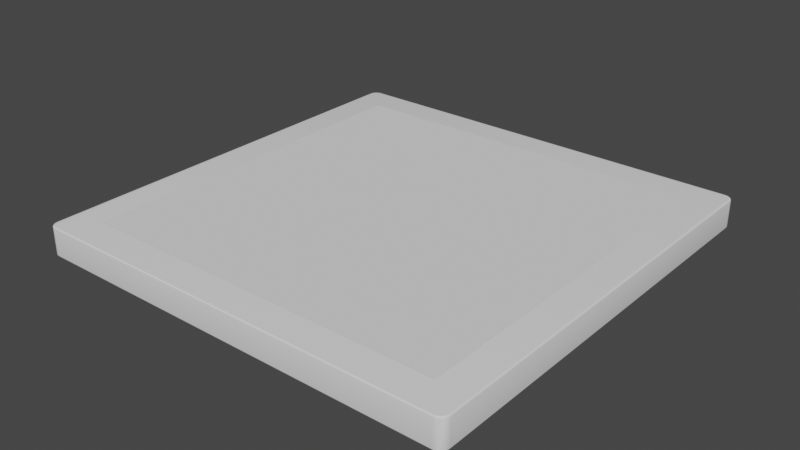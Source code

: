 # Source: card2.blend  (saved by Blender 3.1.7; exported with 4.5.12 LTS)
import bpy
from mathutils import Matrix  # noqa: F401  (used for matrix-valued properties, if any)

bpy.ops.wm.read_factory_settings(use_empty=True)
scene = bpy.context.scene
scene.name = 'Scene'

# ---- collections
col_collection = bpy.data.collections.new('Collection'); scene.collection.children.link(col_collection)

# ---- node groups
ng_auto_smooth = bpy.data.node_groups.new('Auto Smooth', 'GeometryNodeTree')
_s = ng_auto_smooth.interface.new_socket(name='Geometry', in_out='OUTPUT', socket_type='NodeSocketGeometry')
_s = ng_auto_smooth.interface.new_socket(name='Geometry', in_out='INPUT', socket_type='NodeSocketGeometry')
_s = ng_auto_smooth.interface.new_socket(name='Angle', in_out='INPUT', socket_type='NodeSocketFloat')
_s.subtype = 'ANGLE'
_s.min_value = 0.0
_s.max_value = 3.142
ng_auto_smooth.is_modifier = True
_N = ng_auto_smooth.nodes; _L = ng_auto_smooth.links
n0 = _N.new('NodeGroupOutput'); n0.name = 'Group Output'; n0.location = (480, -100)
n1 = _N.new('NodeGroupInput'); n1.name = 'Group Input'; n1.location = (-420, -300)
n2 = _N.new('NodeGroupInput'); n2.name = 'Group Input.001'; n2.location = (-60, -100)
n3 = _N.new('GeometryNodeSetShadeSmooth'); n3.name = 'Set Shade Smooth'; n3.location = (120, -100)
n3.domain = 'EDGE'
n4 = _N.new('GeometryNodeSetShadeSmooth'); n4.name = 'Set Shade Smooth.001'; n4.location = (300, -100)
n5 = _N.new('GeometryNodeInputMeshEdgeAngle'); n5.name = 'Edge Angle'; n5.location = (-420, -220)
n6 = _N.new('GeometryNodeInputEdgeSmooth'); n6.name = 'Is Edge Smooth'; n6.location = (-60, -160)
n7 = _N.new('GeometryNodeInputShadeSmooth'); n7.name = 'Is Face Smooth'; n7.location = (-240, -340)
n8 = _N.new('FunctionNodeBooleanMath'); n8.name = 'Boolean Math'; n8.location = (-60, -220)
n9 = _N.new('FunctionNodeCompare'); n9.name = 'Compare'; n9.location = (-240, -180)
n9.operation = 'LESS_EQUAL'
_L.new(n5.outputs[0], n9.inputs[0])
_L.new(n4.outputs[0], n0.inputs[0])
_L.new(n1.outputs[1], n9.inputs[1])
_L.new(n9.outputs[0], n8.inputs[0])
_L.new(n7.outputs[0], n8.inputs[1])
_L.new(n2.outputs[0], n3.inputs[0])
_L.new(n6.outputs[0], n3.inputs[1])
_L.new(n3.outputs[0], n4.inputs[0])
_L.new(n8.outputs[0], n3.inputs[2])
n0.is_active_output = True

# ---- world
world_world = bpy.data.worlds.new('World'); scene.world = world_world
world_world.use_nodes = True; world_world.node_tree.nodes.clear()
_N = world_world.node_tree.nodes; _L = world_world.node_tree.links
n0 = _N.new('ShaderNodeOutputWorld'); n0.name = 'World Output'; n0.location = (300, 300)
n1 = _N.new('ShaderNodeBackground'); n1.name = 'Background'; n1.location = (10, 300)
n1.inputs[0].default_value = (0.05088, 0.05088, 0.05088, 1.0)
_L.new(n1.outputs[0], n0.inputs[0])
n0.is_active_output = True
world_world.color = (0.05088, 0.05088, 0.05088)
world_world.use_sun_shadow = False
world_world.sun_shadow_jitter_overblur = 0.0

# ---- meshes
me_cube_001 = bpy.data.meshes.new('Cube.001')
me_cube_001.from_pydata([(-1.8, -1.863, 0.125), (-1.801, -1.875, 0.1125), (-1.8, -1.867, 0.124), (-1.8, -1.871, 0.1213), (-1.8, -1.874, 0.1173), (-1.863, -1.799, 0.125), (-1.876, -1.8, 0.1125), (-1.868, -1.8, 0.124), (-1.872, -1.8, 0.1213), (-1.875, -1.8, 0.1173), (-1.813, -1.861, 0.125), (-1.815, -1.874, 0.1125), (-1.814, -1.866, 0.124), (-1.814, -1.87, 0.1213), (-1.815, -1.873, 0.1173), (-1.824, -1.858, 0.125), (-1.829, -1.869, 0.1125), (-1.826, -1.862, 0.124), (-1.828, -1.866, 0.1213), (-1.829, -1.868, 0.1173), (-1.835, -1.852, 0.125), (-1.842, -1.862, 0.1125), (-1.838, -1.856, 0.124), (-1.84, -1.859, 0.1213), (-1.842, -1.862, 0.1173), (-1.845, -1.844, 0.125), (-1.854, -1.853, 0.1125), (-1.848, -1.848, 0.124), (-1.851, -1.85, 0.1213), (-1.853, -1.852, 0.1173), (-1.852, -1.835, 0.125), (-1.863, -1.842, 0.1125), (-1.856, -1.837, 0.124), (-1.86, -1.84, 0.1213), (-1.862, -1.841, 0.1173), (-1.858, -1.824, 0.125), (-1.87, -1.829, 0.1125), (-1.863, -1.826, 0.124), (-1.866, -1.827, 0.1213), (-1.869, -1.828, 0.1173), (-1.862, -1.812, 0.125), (-1.874, -1.815, 0.1125), (-1.866, -1.813, 0.124), (-1.87, -1.814, 0.1213), (-1.873, -1.814, 0.1173), (-1.863, -1.799, -0.125), (-1.876, -1.8, -0.1125), (-1.868, -1.8, -0.124), (-1.872, -1.8, -0.1213), (-1.875, -1.8, -0.1173), (-1.8, -1.863, -0.125), (-1.801, -1.875, -0.1125), (-1.8, -1.867, -0.124), (-1.8, -1.871, -0.1213), (-1.8, -1.874, -0.1173), (-1.862, -1.812, -0.125), (-1.874, -1.815, -0.1125), (-1.866, -1.813, -0.124), (-1.87, -1.814, -0.1213), (-1.873, -1.814, -0.1173), (-1.858, -1.824, -0.125), (-1.87, -1.829, -0.1125), (-1.863, -1.826, -0.124), (-1.866, -1.827, -0.1213), (-1.869, -1.828, -0.1173), (-1.852, -1.835, -0.125), (-1.863, -1.842, -0.1125), (-1.856, -1.837, -0.124), (-1.86, -1.84, -0.1213), (-1.862, -1.841, -0.1173), (-1.845, -1.844, -0.125), (-1.854, -1.853, -0.1125), (-1.848, -1.848, -0.124), (-1.851, -1.85, -0.1213), (-1.853, -1.852, -0.1173), (-1.835, -1.852, -0.125), (-1.842, -1.862, -0.1125), (-1.838, -1.856, -0.124), (-1.84, -1.859, -0.1213), (-1.842, -1.862, -0.1173), (-1.824, -1.858, -0.125), (-1.829, -1.869, -0.1125), (-1.826, -1.862, -0.124), (-1.828, -1.866, -0.1213), (-1.829, -1.868, -0.1173), (-1.813, -1.861, -0.125), (-1.815, -1.874, -0.1125), (-1.814, -1.866, -0.124), (-1.814, -1.87, -0.1213), (-1.815, -1.873, -0.1173), (-1.863, 1.799, 0.125), (-1.876, 1.8, 0.1125), (-1.868, 1.8, 0.124), (-1.872, 1.8, 0.1213), (-1.875, 1.8, 0.1173), (-1.8, 1.862, 0.125), (-1.801, 1.875, 0.1125), (-1.8, 1.867, 0.124), (-1.8, 1.871, 0.1213), (-1.8, 1.874, 0.1173), (-1.862, 1.812, 0.125), (-1.874, 1.815, 0.1125), (-1.866, 1.813, 0.124), (-1.87, 1.814, 0.1213), (-1.873, 1.814, 0.1173), (-1.858, 1.824, 0.125), (-1.87, 1.829, 0.1125), (-1.863, 1.826, 0.124), (-1.866, 1.827, 0.1213), (-1.869, 1.828, 0.1173), (-1.852, 1.835, 0.125), (-1.863, 1.842, 0.1125), (-1.856, 1.837, 0.124), (-1.86, 1.84, 0.1213), (-1.862, 1.841, 0.1173), (-1.845, 1.844, 0.125), (-1.854, 1.853, 0.1125), (-1.848, 1.848, 0.124), (-1.851, 1.85, 0.1213), (-1.853, 1.852, 0.1173), (-1.835, 1.852, 0.125), (-1.842, 1.862, 0.1125), (-1.838, 1.856, 0.124), (-1.84, 1.859, 0.1213), (-1.842, 1.862, 0.1173), (-1.824, 1.858, 0.125), (-1.829, 1.869, 0.1125), (-1.826, 1.862, 0.124), (-1.828, 1.866, 0.1213), (-1.829, 1.868, 0.1173), (-1.813, 1.861, 0.125), (-1.815, 1.874, 0.1125), (-1.814, 1.866, 0.124), (-1.814, 1.87, 0.1213), (-1.815, 1.873, 0.1173), (-1.8, 1.862, -0.125), (-1.801, 1.875, -0.1125), (-1.8, 1.867, -0.124), (-1.8, 1.871, -0.1213), (-1.8, 1.874, -0.1173), (-1.863, 1.799, -0.125), (-1.876, 1.8, -0.1125), (-1.868, 1.8, -0.124), (-1.872, 1.8, -0.1213), (-1.875, 1.8, -0.1173), (-1.813, 1.861, -0.125), (-1.815, 1.874, -0.1125), (-1.814, 1.866, -0.124), (-1.814, 1.87, -0.1213), (-1.815, 1.873, -0.1173), (-1.824, 1.858, -0.125), (-1.829, 1.869, -0.1125), (-1.826, 1.862, -0.124), (-1.828, 1.866, -0.1213), (-1.829, 1.868, -0.1173), (-1.835, 1.852, -0.125), (-1.842, 1.862, -0.1125), (-1.838, 1.856, -0.124), (-1.84, 1.859, -0.1213), (-1.842, 1.862, -0.1173), (-1.845, 1.844, -0.125), (-1.854, 1.853, -0.1125), (-1.848, 1.848, -0.124), (-1.851, 1.85, -0.1213), (-1.853, 1.852, -0.1173), (-1.852, 1.835, -0.125), (-1.863, 1.842, -0.1125), (-1.856, 1.837, -0.124), (-1.86, 1.84, -0.1213), (-1.862, 1.841, -0.1173), (-1.858, 1.824, -0.125), (-1.87, 1.829, -0.1125), (-1.863, 1.826, -0.124), (-1.866, 1.827, -0.1213), (-1.869, 1.828, -0.1173), (-1.862, 1.812, -0.125), (-1.874, 1.815, -0.1125), (-1.866, 1.813, -0.124), (-1.87, 1.814, -0.1213), (-1.873, 1.814, -0.1173), (1.863, -1.799, 0.125), (1.876, -1.8, 0.1125), (1.868, -1.8, 0.124), (1.872, -1.8, 0.1213), (1.875, -1.8, 0.1173), (1.8, -1.863, 0.125), (1.801, -1.875, 0.1125), (1.8, -1.867, 0.124), (1.8, -1.871, 0.1213), (1.8, -1.874, 0.1173), (1.862, -1.812, 0.125), (1.874, -1.815, 0.1125), (1.866, -1.813, 0.124), (1.87, -1.814, 0.1213), (1.873, -1.814, 0.1173), (1.858, -1.824, 0.125), (1.87, -1.829, 0.1125), (1.863, -1.826, 0.124), (1.866, -1.827, 0.1213), (1.869, -1.828, 0.1173), (1.852, -1.835, 0.125), (1.863, -1.842, 0.1125), (1.856, -1.837, 0.124), (1.86, -1.84, 0.1213), (1.862, -1.841, 0.1173), (1.845, -1.844, 0.125), (1.854, -1.853, 0.1125), (1.848, -1.848, 0.124), (1.851, -1.85, 0.1213), (1.853, -1.852, 0.1173), (1.835, -1.852, 0.125), (1.842, -1.862, 0.1125), (1.838, -1.856, 0.124), (1.84, -1.859, 0.1213), (1.842, -1.862, 0.1173), (1.824, -1.858, 0.125), (1.829, -1.869, 0.1125), (1.826, -1.862, 0.124), (1.828, -1.866, 0.1213), (1.829, -1.868, 0.1173), (1.813, -1.861, 0.125), (1.815, -1.874, 0.1125), (1.814, -1.866, 0.124), (1.814, -1.87, 0.1213), (1.815, -1.873, 0.1173), (1.8, -1.863, -0.125), (1.801, -1.875, -0.1125), (1.8, -1.867, -0.124), (1.8, -1.871, -0.1213), (1.8, -1.874, -0.1173), (1.863, -1.799, -0.125), (1.876, -1.8, -0.1125), (1.868, -1.8, -0.124), (1.872, -1.8, -0.1213), (1.875, -1.8, -0.1173), (1.813, -1.861, -0.125), (1.815, -1.874, -0.1125), (1.814, -1.866, -0.124), (1.814, -1.87, -0.1213), (1.815, -1.873, -0.1173), (1.824, -1.858, -0.125), (1.829, -1.869, -0.1125), (1.826, -1.862, -0.124), (1.828, -1.866, -0.1213), (1.829, -1.868, -0.1173), (1.835, -1.852, -0.125), (1.842, -1.862, -0.1125), (1.838, -1.856, -0.124), (1.84, -1.859, -0.1213), (1.842, -1.862, -0.1173), (1.845, -1.844, -0.125), (1.854, -1.853, -0.1125), (1.848, -1.848, -0.124), (1.851, -1.85, -0.1213), (1.853, -1.852, -0.1173), (1.852, -1.835, -0.125), (1.863, -1.842, -0.1125), (1.856, -1.837, -0.124), (1.86, -1.84, -0.1213), (1.862, -1.841, -0.1173), (1.858, -1.824, -0.125), (1.87, -1.829, -0.1125), (1.863, -1.826, -0.124), (1.866, -1.827, -0.1213), (1.869, -1.828, -0.1173), (1.862, -1.812, -0.125), (1.874, -1.815, -0.1125), (1.866, -1.813, -0.124), (1.87, -1.814, -0.1213), (1.873, -1.814, -0.1173), (1.8, 1.862, 0.125), (1.801, 1.875, 0.1125), (1.8, 1.867, 0.124), (1.8, 1.871, 0.1213), (1.8, 1.874, 0.1173), (1.863, 1.799, 0.125), (1.876, 1.8, 0.1125), (1.868, 1.8, 0.124), (1.872, 1.8, 0.1213), (1.875, 1.8, 0.1173), (1.813, 1.861, 0.125), (1.815, 1.874, 0.1125), (1.814, 1.866, 0.124), (1.814, 1.87, 0.1213), (1.815, 1.873, 0.1173), (1.824, 1.858, 0.125), (1.829, 1.869, 0.1125), (1.826, 1.862, 0.124), (1.828, 1.866, 0.1213), (1.829, 1.868, 0.1173), (1.835, 1.852, 0.125), (1.842, 1.862, 0.1125), (1.838, 1.856, 0.124), (1.84, 1.859, 0.1213), (1.842, 1.862, 0.1173), (1.845, 1.844, 0.125), (1.854, 1.853, 0.1125), (1.848, 1.848, 0.124), (1.851, 1.85, 0.1213), (1.853, 1.852, 0.1173), (1.852, 1.835, 0.125), (1.863, 1.842, 0.1125), (1.856, 1.837, 0.124), (1.86, 1.84, 0.1213), (1.862, 1.841, 0.1173), (1.858, 1.824, 0.125), (1.87, 1.829, 0.1125), (1.863, 1.826, 0.124), (1.866, 1.827, 0.1213), (1.869, 1.828, 0.1173), (1.862, 1.812, 0.125), (1.874, 1.815, 0.1125), (1.866, 1.813, 0.124), (1.87, 1.814, 0.1213), (1.873, 1.814, 0.1173), (1.863, 1.799, -0.125), (1.876, 1.8, -0.1125), (1.868, 1.8, -0.124), (1.872, 1.8, -0.1213), (1.875, 1.8, -0.1173), (1.8, 1.862, -0.125), (1.801, 1.875, -0.1125), (1.8, 1.867, -0.124), (1.8, 1.871, -0.1213), (1.8, 1.874, -0.1173), (1.862, 1.812, -0.125), (1.874, 1.815, -0.1125), (1.866, 1.813, -0.124), (1.87, 1.814, -0.1213), (1.873, 1.814, -0.1173), (1.858, 1.824, -0.125), (1.87, 1.829, -0.1125), (1.863, 1.826, -0.124), (1.866, 1.827, -0.1213), (1.869, 1.828, -0.1173), (1.852, 1.835, -0.125), (1.863, 1.842, -0.1125), (1.856, 1.837, -0.124), (1.86, 1.84, -0.1213), (1.862, 1.841, -0.1173), (1.845, 1.844, -0.125), (1.854, 1.853, -0.1125), (1.848, 1.848, -0.124), (1.851, 1.85, -0.1213), (1.853, 1.852, -0.1173), (1.835, 1.852, -0.125), (1.842, 1.862, -0.1125), (1.838, 1.856, -0.124), (1.84, 1.859, -0.1213), (1.842, 1.862, -0.1173), (1.824, 1.858, -0.125), (1.829, 1.869, -0.1125), (1.826, 1.862, -0.124), (1.828, 1.866, -0.1213), (1.829, 1.868, -0.1173), (1.813, 1.861, -0.125), (1.815, 1.874, -0.1125), (1.814, 1.866, -0.124), (1.814, 1.87, -0.1213), (1.815, 1.873, -0.1173)], [], [(41, 6, 46, 56), (226, 236, 221, 186), (176, 141, 91, 101), (11, 16, 81, 86), (171, 176, 101, 106), (186, 1, 51, 226), (16, 21, 76, 81), (21, 26, 71, 76), (26, 31, 66, 71), (31, 36, 61, 66), (36, 41, 56, 61), (315, 230, 265, 260, 255, 250, 245, 240, 235, 225, 50, 85, 80, 75, 70, 65, 60, 55, 45, 140, 175, 170, 165, 160, 155, 150, 145, 135, 320, 355, 350, 345, 340, 335, 330, 325), (6, 91, 141, 46), (96, 271, 321, 136), (266, 231, 181, 191), (146, 151, 126, 131), (151, 156, 121, 126), (156, 161, 116, 121), (161, 166, 111, 116), (166, 171, 106, 111), (136, 146, 131, 96), (351, 356, 281, 286), (326, 331, 306, 311), (331, 336, 301, 306), (336, 341, 296, 301), (341, 346, 291, 296), (346, 351, 286, 291), (316, 326, 311, 276), (261, 266, 191, 196), (356, 321, 271, 281), (236, 241, 216, 221), (241, 246, 211, 216), (246, 251, 206, 211), (251, 256, 201, 206), (256, 261, 196, 201), (276, 181, 231, 316), (1, 11, 86, 51), (10, 12, 2, 0), (12, 13, 3, 2), (13, 14, 4, 3), (14, 11, 1, 4), (50, 52, 87, 85), (52, 53, 88, 87), (53, 54, 89, 88), (54, 51, 86, 89), (15, 17, 12, 10), (17, 18, 13, 12), (18, 19, 14, 13), (19, 16, 11, 14), (85, 87, 82, 80), (87, 88, 83, 82), (88, 89, 84, 83), (89, 86, 81, 84), (20, 22, 17, 15), (22, 23, 18, 17), (23, 24, 19, 18), (24, 21, 16, 19), (80, 82, 77, 75), (82, 83, 78, 77), (83, 84, 79, 78), (84, 81, 76, 79), (25, 27, 22, 20), (27, 28, 23, 22), (28, 29, 24, 23), (29, 26, 21, 24), (75, 77, 72, 70), (77, 78, 73, 72), (78, 79, 74, 73), (79, 76, 71, 74), (30, 32, 27, 25), (32, 33, 28, 27), (33, 34, 29, 28), (34, 31, 26, 29), (70, 72, 67, 65), (72, 73, 68, 67), (73, 74, 69, 68), (74, 71, 66, 69), (35, 37, 32, 30), (37, 38, 33, 32), (38, 39, 34, 33), (39, 36, 31, 34), (65, 67, 62, 60), (67, 68, 63, 62), (68, 69, 64, 63), (69, 66, 61, 64), (40, 42, 37, 35), (42, 43, 38, 37), (43, 44, 39, 38), (44, 41, 36, 39), (60, 62, 57, 55), (62, 63, 58, 57), (63, 64, 59, 58), (64, 61, 56, 59), (5, 7, 42, 40), (7, 8, 43, 42), (8, 9, 44, 43), (9, 6, 41, 44), (55, 57, 47, 45), (57, 58, 48, 47), (58, 59, 49, 48), (59, 56, 46, 49), (145, 147, 137, 135), (147, 148, 138, 137), (148, 149, 139, 138), (149, 146, 136, 139), (95, 97, 132, 130), (97, 98, 133, 132), (98, 99, 134, 133), (99, 96, 131, 134), (150, 152, 147, 145), (152, 153, 148, 147), (153, 154, 149, 148), (154, 151, 146, 149), (130, 132, 127, 125), (132, 133, 128, 127), (133, 134, 129, 128), (134, 131, 126, 129), (155, 157, 152, 150), (157, 158, 153, 152), (158, 159, 154, 153), (159, 156, 151, 154), (125, 127, 122, 120), (127, 128, 123, 122), (128, 129, 124, 123), (129, 126, 121, 124), (160, 162, 157, 155), (162, 163, 158, 157), (163, 164, 159, 158), (164, 161, 156, 159), (120, 122, 117, 115), (122, 123, 118, 117), (123, 124, 119, 118), (124, 121, 116, 119), (165, 167, 162, 160), (167, 168, 163, 162), (168, 169, 164, 163), (169, 166, 161, 164), (115, 117, 112, 110), (117, 118, 113, 112), (118, 119, 114, 113), (119, 116, 111, 114), (170, 172, 167, 165), (172, 173, 168, 167), (173, 174, 169, 168), (174, 171, 166, 169), (110, 112, 107, 105), (112, 113, 108, 107), (113, 114, 109, 108), (114, 111, 106, 109), (175, 177, 172, 170), (177, 178, 173, 172), (178, 179, 174, 173), (179, 176, 171, 174), (105, 107, 102, 100), (107, 108, 103, 102), (108, 109, 104, 103), (109, 106, 101, 104), (140, 142, 177, 175), (142, 143, 178, 177), (143, 144, 179, 178), (144, 141, 176, 179), (100, 102, 92, 90), (102, 103, 93, 92), (103, 104, 94, 93), (104, 101, 91, 94), (325, 327, 317, 315), (327, 328, 318, 317), (328, 329, 319, 318), (329, 326, 316, 319), (275, 277, 312, 310), (277, 278, 313, 312), (278, 279, 314, 313), (279, 276, 311, 314), (330, 332, 327, 325), (332, 333, 328, 327), (333, 334, 329, 328), (334, 331, 326, 329), (310, 312, 307, 305), (312, 313, 308, 307), (313, 314, 309, 308), (314, 311, 306, 309), (335, 337, 332, 330), (337, 338, 333, 332), (338, 339, 334, 333), (339, 336, 331, 334), (305, 307, 302, 300), (307, 308, 303, 302), (308, 309, 304, 303), (309, 306, 301, 304), (340, 342, 337, 335), (342, 343, 338, 337), (343, 344, 339, 338), (344, 341, 336, 339), (300, 302, 297, 295), (302, 303, 298, 297), (303, 304, 299, 298), (304, 301, 296, 299), (345, 347, 342, 340), (347, 348, 343, 342), (348, 349, 344, 343), (349, 346, 341, 344), (295, 297, 292, 290), (297, 298, 293, 292), (298, 299, 294, 293), (299, 296, 291, 294), (350, 352, 347, 345), (352, 353, 348, 347), (353, 354, 349, 348), (354, 351, 346, 349), (290, 292, 287, 285), (292, 293, 288, 287), (293, 294, 289, 288), (294, 291, 286, 289), (355, 357, 352, 350), (357, 358, 353, 352), (358, 359, 354, 353), (359, 356, 351, 354), (285, 287, 282, 280), (287, 288, 283, 282), (288, 289, 284, 283), (289, 286, 281, 284), (320, 322, 357, 355), (322, 323, 358, 357), (323, 324, 359, 358), (324, 321, 356, 359), (280, 282, 272, 270), (282, 283, 273, 272), (283, 284, 274, 273), (284, 281, 271, 274), (235, 237, 227, 225), (237, 238, 228, 227), (238, 239, 229, 228), (239, 236, 226, 229), (185, 187, 222, 220), (187, 188, 223, 222), (188, 189, 224, 223), (189, 186, 221, 224), (240, 242, 237, 235), (242, 243, 238, 237), (243, 244, 239, 238), (244, 241, 236, 239), (220, 222, 217, 215), (222, 223, 218, 217), (223, 224, 219, 218), (224, 221, 216, 219), (245, 247, 242, 240), (247, 248, 243, 242), (248, 249, 244, 243), (249, 246, 241, 244), (215, 217, 212, 210), (217, 218, 213, 212), (218, 219, 214, 213), (219, 216, 211, 214), (250, 252, 247, 245), (252, 253, 248, 247), (253, 254, 249, 248), (254, 251, 246, 249), (210, 212, 207, 205), (212, 213, 208, 207), (213, 214, 209, 208), (214, 211, 206, 209), (255, 257, 252, 250), (257, 258, 253, 252), (258, 259, 254, 253), (259, 256, 251, 254), (205, 207, 202, 200), (207, 208, 203, 202), (208, 209, 204, 203), (209, 206, 201, 204), (260, 262, 257, 255), (262, 263, 258, 257), (263, 264, 259, 258), (264, 261, 256, 259), (200, 202, 197, 195), (202, 203, 198, 197), (203, 204, 199, 198), (204, 201, 196, 199), (265, 267, 262, 260), (267, 268, 263, 262), (268, 269, 264, 263), (269, 266, 261, 264), (195, 197, 192, 190), (197, 198, 193, 192), (198, 199, 194, 193), (199, 196, 191, 194), (230, 232, 267, 265), (232, 233, 268, 267), (233, 234, 269, 268), (234, 231, 266, 269), (190, 192, 182, 180), (192, 193, 183, 182), (193, 194, 184, 183), (194, 191, 181, 184), (6, 9, 94, 91), (9, 8, 93, 94), (8, 7, 92, 93), (7, 5, 90, 92), (96, 99, 274, 271), (99, 98, 273, 274), (98, 97, 272, 273), (97, 95, 270, 272), (276, 279, 184, 181), (279, 278, 183, 184), (278, 277, 182, 183), (277, 275, 180, 182), (186, 189, 4, 1), (189, 188, 3, 4), (188, 187, 2, 3), (187, 185, 0, 2), (45, 47, 142, 140), (47, 48, 143, 142), (48, 49, 144, 143), (49, 46, 141, 144), (225, 227, 52, 50), (227, 228, 53, 52), (228, 229, 54, 53), (229, 226, 51, 54), (231, 234, 319, 316), (234, 233, 318, 319), (233, 232, 317, 318), (232, 230, 315, 317), (321, 324, 139, 136), (324, 323, 138, 139), (323, 322, 137, 138), (322, 320, 135, 137), (90, 5, 40, 35, 30, 25, 20, 15, 10, 0, 185, 220, 215, 210, 205, 200, 195, 190, 180, 275, 310, 305, 300, 295, 290, 285, 280, 270, 95, 130, 125, 120, 115, 110, 105, 100)])
me_cube_001.polygons.foreach_set('use_smooth', [True] * 326)
_uv = me_cube_001.uv_layers.new(name='UVMap')
_uv.uv.foreach_set('vector', [0.3875, 0.003018, 0.3875, 0.00375, 0.6125, 0.00375, 0.6125, 0.003018, 0.6125, 0.755, 0.6125, 0.754, 0.3875, 0.754, 0.3875, 0.755, 0.6125, 0.247, 0.6125, 0.2463, 0.3875, 0.2463, 0.3875, 0.247, 0.3875, 0.996, 0.3875, 0.9969, 0.6125, 0.9969, 0.6125, 0.996, 0.6125, 0.2477, 0.6125, 0.247, 0.3875, 0.247, 0.3875, 0.2477, 0.3875, 0.755, 0.3875, 0.995, 0.6125, 0.995, 0.6125, 0.755, 0.3875, 0.9969, 0.3875, 0.9978, 0.6125, 0.9978, 0.6125, 0.9969, 0.3875, 0.9978, 0.3875, 1.0, 0.6125, 1.0, 0.6125, 0.9978, 0.3875, 0.0, 0.3875, 0.001667, 0.6125, 0.001667, 0.6125, 0.0, 0.3875, 0.001667, 0.3875, 0.002315, 0.6125, 0.002315, 0.6125, 0.001667, 0.3875, 0.002315, 0.3875, 0.003018, 0.6125, 0.003018, 0.6125, 0.002315, 0.6258, 0.5038, 0.6258, 0.7462, 0.6259, 0.7469, 0.6262, 0.7474, 0.6265, 0.748, 0.6271, 0.7485, 0.6277, 0.7488, 0.6284, 0.7491, 0.6292, 0.7493, 0.63, 0.7494, 0.87, 0.7494, 0.8708, 0.7493, 0.8716, 0.7491, 0.8723, 0.7488, 0.8729, 0.7485, 0.8735, 0.748, 0.8738, 0.7474, 0.8741, 0.7469, 0.8742, 0.7462, 0.8742, 0.5038, 0.8741, 0.5031, 0.8738, 0.5026, 0.8735, 0.502, 0.8729, 0.5015, 0.8723, 0.5012, 0.8716, 0.5009, 0.8708, 0.5007, 0.87, 0.5006, 0.63, 0.5006, 0.6292, 0.5007, 0.6284, 0.5009, 0.6277, 0.5012, 0.6271, 0.5015, 0.6265, 0.502, 0.6262, 0.5026, 0.6259, 0.5031, 0.3875, 0.00375, 0.3875, 0.2463, 0.6125, 0.2463, 0.6125, 0.00375, 0.3875, 0.255, 0.3875, 0.495, 0.6125, 0.495, 0.6125, 0.255, 0.6125, 0.747, 0.6125, 0.7462, 0.3875, 0.7462, 0.3875, 0.747, 0.6125, 0.254, 0.6125, 0.2531, 0.3875, 0.2531, 0.3875, 0.254, 0.6125, 0.2531, 0.6125, 0.2522, 0.3875, 0.2522, 0.3875, 0.2531, 0.6125, 0.2522, 0.6125, 0.25, 0.3875, 0.25, 0.3875, 0.2522, 0.6125, 0.25, 0.6125, 0.2483, 0.3875, 0.2483, 0.3875, 0.25, 0.6125, 0.2483, 0.6125, 0.2477, 0.3875, 0.2477, 0.3875, 0.2483, 0.6125, 0.255, 0.6125, 0.254, 0.3875, 0.254, 0.3875, 0.255, 0.6125, 0.4969, 0.6125, 0.496, 0.3875, 0.496, 0.3875, 0.4969, 0.6125, 0.503, 0.6125, 0.5023, 0.3875, 0.5023, 0.3875, 0.503, 0.6125, 0.5023, 0.6125, 0.5017, 0.3875, 0.5017, 0.3875, 0.5023, 0.6125, 0.5017, 0.6125, 0.5, 0.3875, 0.5, 0.3875, 0.5017, 0.6125, 0.5, 0.6125, 0.4978, 0.3875, 0.4978, 0.3875, 0.5, 0.6125, 0.4978, 0.6125, 0.4969, 0.3875, 0.4969, 0.3875, 0.4978, 0.6125, 0.5038, 0.6125, 0.503, 0.3875, 0.503, 0.3875, 0.5037, 0.6125, 0.7477, 0.6125, 0.747, 0.3875, 0.747, 0.3875, 0.7477, 0.6125, 0.496, 0.6125, 0.495, 0.3875, 0.495, 0.3875, 0.496, 0.6125, 0.754, 0.6125, 0.7531, 0.3875, 0.7531, 0.3875, 0.754, 0.6125, 0.7531, 0.6125, 0.7522, 0.3875, 0.7522, 0.3875, 0.7531, 0.6125, 0.7522, 0.6125, 0.75, 0.3875, 0.75, 0.3875, 0.7522, 0.6125, 0.75, 0.6125, 0.7483, 0.3875, 0.7483, 0.3875, 0.75, 0.6125, 0.7483, 0.6125, 0.7477, 0.3875, 0.7477, 0.3875, 0.7483, 0.3875, 0.5037, 0.3875, 0.7462, 0.6125, 0.7462, 0.6125, 0.5038, 0.3875, 0.995, 0.3875, 0.996, 0.6125, 0.996, 0.6125, 0.995, 0.1292, 0.7493, 0.1291, 0.7495, 0.13, 0.7496, 0.13, 0.7494, 0.1291, 0.7495, 0.129, 0.7499, 0.13, 0.75, 0.13, 0.7496, 0.375, 0.996, 0.3827, 0.996, 0.3827, 0.995, 0.375, 0.995, 0.3827, 0.996, 0.3875, 0.996, 0.3875, 0.995, 0.3827, 0.995, 0.87, 0.7494, 0.87, 0.7496, 0.8709, 0.7495, 0.8708, 0.7493, 0.87, 0.7496, 0.87, 0.75, 0.871, 0.7499, 0.8709, 0.7495, 0.625, 0.995, 0.6173, 0.995, 0.6173, 0.996, 0.625, 0.996, 0.6173, 0.995, 0.6125, 0.995, 0.6125, 0.996, 0.6173, 0.996, 0.1284, 0.7491, 0.1283, 0.7494, 0.1291, 0.7495, 0.1292, 0.7493, 0.1283, 0.7494, 0.1281, 0.7497, 0.129, 0.7499, 0.1291, 0.7495, 0.375, 0.9969, 0.3827, 0.9969, 0.3827, 0.996, 0.375, 0.996, 0.3827, 0.9969, 0.3875, 0.9969, 0.3875, 0.996, 0.3827, 0.996, 0.8708, 0.7493, 0.8709, 0.7495, 0.8717, 0.7494, 0.8716, 0.7491, 0.8709, 0.7495, 0.871, 0.7499, 0.8719, 0.7497, 0.8717, 0.7494, 0.625, 0.996, 0.6173, 0.996, 0.6173, 0.9969, 0.625, 0.9969, 0.6173, 0.996, 0.6125, 0.996, 0.6125, 0.9969, 0.6173, 0.9969, 0.1277, 0.7488, 0.1275, 0.749, 0.1283, 0.7494, 0.1284, 0.7491, 0.1275, 0.749, 0.1272, 0.7494, 0.1281, 0.7497, 0.1283, 0.7494, 0.375, 0.9978, 0.3827, 0.9978, 0.3827, 0.9969, 0.375, 0.9969, 0.3827, 0.9978, 0.3875, 0.9978, 0.3875, 0.9969, 0.3827, 0.9969, 0.8716, 0.7491, 0.8717, 0.7494, 0.8725, 0.749, 0.8723, 0.7488, 0.8717, 0.7494, 0.8719, 0.7497, 0.8728, 0.7494, 0.8725, 0.749, 0.625, 0.9969, 0.6173, 0.9969, 0.6173, 0.9978, 0.625, 0.9978, 0.6173, 0.9969, 0.6125, 0.9969, 0.6125, 0.9978, 0.6173, 0.9978, 0.1271, 0.7485, 0.1268, 0.7486, 0.1275, 0.749, 0.1277, 0.7488, 0.1268, 0.7486, 0.1265, 0.7489, 0.1272, 0.7494, 0.1275, 0.749, 0.375, 0.9999, 0.3827, 1.0, 0.3827, 0.9978, 0.375, 0.9978, 0.3827, 1.0, 0.3875, 1.0, 0.3875, 0.9978, 0.3827, 0.9978, 0.8723, 0.7488, 0.8725, 0.749, 0.8732, 0.7486, 0.8729, 0.7485, 0.8725, 0.749, 0.8728, 0.7494, 0.8735, 0.7489, 0.8732, 0.7486, 0.625, 0.9978, 0.6173, 0.9978, 0.6173, 1.0, 0.625, 0.9999, 0.6173, 0.9978, 0.6125, 0.9978, 0.6125, 1.0, 0.6173, 1.0, 0.1265, 0.748, 0.1263, 0.7481, 0.1268, 0.7486, 0.1271, 0.7485, 0.1263, 0.7481, 0.1259, 0.7483, 0.1264, 0.7489, 0.1268, 0.7486, 0.375, 0.001626, 0.3827, 0.001656, 0.3827, 1.062e-05, 0.375, 4.089e-05, 0.3827, 0.001656, 0.3875, 0.001667, 0.3875, 0.0, 0.3827, 1.062e-05, 0.8729, 0.7485, 0.8732, 0.7486, 0.8737, 0.7481, 0.8735, 0.748, 0.8732, 0.7486, 0.8736, 0.7489, 0.8741, 0.7483, 0.8737, 0.7481, 0.625, 4.089e-05, 0.6173, 1.062e-05, 0.6173, 0.001656, 0.625, 0.001626, 0.6173, 1.062e-05, 0.6125, 0.0, 0.6125, 0.001667, 0.6173, 0.001656, 0.1262, 0.7474, 0.1259, 0.7475, 0.1263, 0.7481, 0.1265, 0.748, 0.1259, 0.7475, 0.1254, 0.7477, 0.1258, 0.7483, 0.1263, 0.7481, 0.375, 0.002299, 0.3827, 0.002311, 0.3827, 0.001671, 0.375, 0.001683, 0.3827, 0.002311, 0.3875, 0.002315, 0.3875, 0.001667, 0.3827, 0.001671, 0.8735, 0.748, 0.8737, 0.7481, 0.8741, 0.7475, 0.8738, 0.7474, 0.8737, 0.7481, 0.8742, 0.7483, 0.8746, 0.7477, 0.8741, 0.7475, 0.625, 0.001683, 0.6173, 0.001671, 0.6173, 0.002311, 0.625, 0.002299, 0.6173, 0.001671, 0.6125, 0.001667, 0.6125, 0.002315, 0.6173, 0.002311, 0.1259, 0.7469, 0.1256, 0.7469, 0.1259, 0.7475, 0.1262, 0.7474, 0.1256, 0.7469, 0.1251, 0.747, 0.1254, 0.7477, 0.1259, 0.7475, 0.375, 0.003001, 0.3827, 0.003014, 0.3827, 0.002319, 0.375, 0.002332, 0.3827, 0.003014, 0.3875, 0.003018, 0.3875, 0.002315, 0.3827, 0.002319, 0.8738, 0.7474, 0.8741, 0.7475, 0.8744, 0.7469, 0.8741, 0.7469, 0.8741, 0.7475, 0.8746, 0.7477, 0.8749, 0.747, 0.8744, 0.7469, 0.625, 0.002332, 0.6173, 0.002319, 0.6173, 0.003014, 0.625, 0.003001, 0.6173, 0.002319, 0.6125, 0.002315, 0.6125, 0.003018, 0.6173, 0.003014, 0.1258, 0.7462, 0.1255, 0.7462, 0.1256, 0.7469, 0.1259, 0.7469, 0.1255, 0.7462, 0.125, 0.7463, 0.1251, 0.747, 0.1256, 0.7469, 0.375, 0.003741, 0.3827, 0.003748, 0.3827, 0.003023, 0.375, 0.003036, 0.3827, 0.003748, 0.3875, 0.00375, 0.3875, 0.003018, 0.3827, 0.003023, 0.8741, 0.7469, 0.8744, 0.7469, 0.8745, 0.7462, 0.8742, 0.7462, 0.8744, 0.7469, 0.8749, 0.747, 0.875, 0.7463, 0.8745, 0.7462, 0.625, 0.003036, 0.6173, 0.003023, 0.6173, 0.003748, 0.625, 0.003741, 0.6173, 0.003023, 0.6125, 0.003018, 0.6125, 0.00375, 0.6173, 0.003748, 0.8708, 0.5007, 0.8709, 0.5005, 0.87, 0.5004, 0.87, 0.5006, 0.8709, 0.5005, 0.871, 0.5001, 0.87, 0.5, 0.87, 0.5004, 0.625, 0.254, 0.6173, 0.254, 0.6173, 0.255, 0.625, 0.255, 0.6173, 0.254, 0.6125, 0.254, 0.6125, 0.255, 0.6173, 0.255, 0.13, 0.5006, 0.13, 0.5004, 0.1291, 0.5005, 0.1292, 0.5007, 0.13, 0.5004, 0.13, 0.5, 0.129, 0.5001, 0.1291, 0.5005, 0.375, 0.255, 0.3827, 0.255, 0.3827, 0.254, 0.375, 0.254, 0.3827, 0.255, 0.3875, 0.255, 0.3875, 0.254, 0.3827, 0.254, 0.8716, 0.5009, 0.8717, 0.5006, 0.8709, 0.5005, 0.8708, 0.5007, 0.8717, 0.5006, 0.8719, 0.5003, 0.871, 0.5001, 0.8709, 0.5005, 0.625, 0.2531, 0.6173, 0.2531, 0.6173, 0.254, 0.625, 0.254, 0.6173, 0.2531, 0.6125, 0.2531, 0.6125, 0.254, 0.6173, 0.254, 0.1292, 0.5007, 0.1291, 0.5005, 0.1283, 0.5006, 0.1284, 0.5009, 0.1291, 0.5005, 0.129, 0.5001, 0.1281, 0.5003, 0.1283, 0.5006, 0.375, 0.254, 0.3827, 0.254, 0.3827, 0.2531, 0.375, 0.2531, 0.3827, 0.254, 0.3875, 0.254, 0.3875, 0.2531, 0.3827, 0.2531, 0.8723, 0.5012, 0.8725, 0.501, 0.8717, 0.5006, 0.8716, 0.5009, 0.8725, 0.501, 0.8728, 0.5006, 0.8719, 0.5003, 0.8717, 0.5006, 0.625, 0.2522, 0.6173, 0.2522, 0.6173, 0.2531, 0.625, 0.2531, 0.6173, 0.2522, 0.6125, 0.2522, 0.6125, 0.2531, 0.6173, 0.2531, 0.1284, 0.5009, 0.1283, 0.5006, 0.1275, 0.501, 0.1277, 0.5012, 0.1283, 0.5006, 0.1281, 0.5003, 0.1272, 0.5006, 0.1275, 0.501, 0.375, 0.2531, 0.3827, 0.2531, 0.3827, 0.2522, 0.375, 0.2522, 0.3827, 0.2531, 0.3875, 0.2531, 0.3875, 0.2522, 0.3827, 0.2522, 0.8729, 0.5015, 0.8732, 0.5014, 0.8725, 0.501, 0.8723, 0.5012, 0.8732, 0.5014, 0.8735, 0.5011, 0.8728, 0.5006, 0.8725, 0.501, 0.625, 0.2501, 0.6173, 0.25, 0.6173, 0.2522, 0.625, 0.2522, 0.6173, 0.25, 0.6125, 0.25, 0.6125, 0.2522, 0.6173, 0.2522, 0.1277, 0.5012, 0.1275, 0.501, 0.1268, 0.5014, 0.1271, 0.5015, 0.1275, 0.501, 0.1272, 0.5006, 0.1265, 0.5011, 0.1268, 0.5014, 0.375, 0.2522, 0.3827, 0.2522, 0.3827, 0.25, 0.375, 0.2501, 0.3827, 0.2522, 0.3875, 0.2522, 0.3875, 0.25, 0.3827, 0.25, 0.8735, 0.502, 0.8737, 0.5019, 0.8732, 0.5014, 0.8729, 0.5015, 0.8737, 0.5019, 0.8741, 0.5017, 0.8736, 0.5011, 0.8732, 0.5014, 0.625, 0.2484, 0.6173, 0.2483, 0.6173, 0.25, 0.625, 0.25, 0.6173, 0.2483, 0.6125, 0.2483, 0.6125, 0.25, 0.6173, 0.25, 0.1271, 0.5015, 0.1268, 0.5014, 0.1263, 0.5019, 0.1265, 0.502, 0.1268, 0.5014, 0.1264, 0.5011, 0.1259, 0.5017, 0.1263, 0.5019, 0.375, 0.25, 0.3827, 0.25, 0.3827, 0.2483, 0.375, 0.2484, 0.3827, 0.25, 0.3875, 0.25, 0.3875, 0.2483, 0.3827, 0.2483, 0.8738, 0.5026, 0.8741, 0.5025, 0.8737, 0.5019, 0.8735, 0.502, 0.8741, 0.5025, 0.8746, 0.5023, 0.8742, 0.5017, 0.8737, 0.5019, 0.625, 0.2477, 0.6173, 0.2477, 0.6173, 0.2483, 0.625, 0.2483, 0.6173, 0.2477, 0.6125, 0.2477, 0.6125, 0.2483, 0.6173, 0.2483, 0.1265, 0.502, 0.1263, 0.5019, 0.1259, 0.5025, 0.1262, 0.5026, 0.1263, 0.5019, 0.1258, 0.5017, 0.1254, 0.5023, 0.1259, 0.5025, 0.375, 0.2483, 0.3827, 0.2483, 0.3827, 0.2477, 0.375, 0.2477, 0.3827, 0.2483, 0.3875, 0.2483, 0.3875, 0.2477, 0.3827, 0.2477, 0.8741, 0.5031, 0.8744, 0.5031, 0.8741, 0.5025, 0.8738, 0.5026, 0.8744, 0.5031, 0.8749, 0.503, 0.8746, 0.5023, 0.8741, 0.5025, 0.625, 0.247, 0.6173, 0.247, 0.6173, 0.2477, 0.625, 0.2477, 0.6173, 0.247, 0.6125, 0.247, 0.6125, 0.2477, 0.6173, 0.2477, 0.1262, 0.5026, 0.1259, 0.5025, 0.1256, 0.5031, 0.1259, 0.5031, 0.1259, 0.5025, 0.1254, 0.5023, 0.1251, 0.503, 0.1256, 0.5031, 0.375, 0.2477, 0.3827, 0.2477, 0.3827, 0.247, 0.375, 0.247, 0.3827, 0.2477, 0.3875, 0.2477, 0.3875, 0.247, 0.3827, 0.247, 0.8742, 0.5038, 0.8745, 0.5038, 0.8744, 0.5031, 0.8741, 0.5031, 0.8745, 0.5038, 0.875, 0.5037, 0.8749, 0.503, 0.8744, 0.5031, 0.625, 0.2463, 0.6173, 0.2463, 0.6173, 0.247, 0.625, 0.247, 0.6173, 0.2463, 0.6125, 0.2463, 0.6125, 0.247, 0.6173, 0.247, 0.1259, 0.5031, 0.1256, 0.5031, 0.1255, 0.5038, 0.1258, 0.5038, 0.1256, 0.5031, 0.1251, 0.503, 0.125, 0.5037, 0.1255, 0.5038, 0.375, 0.247, 0.3827, 0.247, 0.3827, 0.2463, 0.375, 0.2463, 0.3827, 0.247, 0.3875, 0.247, 0.3875, 0.2463, 0.3827, 0.2463, 0.6259, 0.5031, 0.6256, 0.5031, 0.6255, 0.5038, 0.6258, 0.5038, 0.6256, 0.5031, 0.625, 0.503, 0.625, 0.5038, 0.6255, 0.5038, 0.625, 0.503, 0.6173, 0.503, 0.6173, 0.5038, 0.625, 0.5038, 0.6173, 0.503, 0.6125, 0.503, 0.6125, 0.5038, 0.6173, 0.5038, 0.3742, 0.5038, 0.3745, 0.5038, 0.3744, 0.5031, 0.3741, 0.5031, 0.3745, 0.5038, 0.375, 0.5038, 0.375, 0.503, 0.3744, 0.5031, 0.375, 0.5038, 0.3827, 0.5037, 0.3827, 0.503, 0.375, 0.503, 0.3827, 0.5037, 0.3875, 0.5037, 0.3875, 0.503, 0.3827, 0.503, 0.6262, 0.5026, 0.6259, 0.5025, 0.6256, 0.5031, 0.6259, 0.5031, 0.6259, 0.5025, 0.6252, 0.5023, 0.625, 0.503, 0.6256, 0.5031, 0.6252, 0.5023, 0.6173, 0.5023, 0.6173, 0.503, 0.625, 0.503, 0.6173, 0.5023, 0.6125, 0.5023, 0.6125, 0.503, 0.6173, 0.503, 0.3741, 0.5031, 0.3744, 0.5031, 0.3741, 0.5025, 0.3738, 0.5026, 0.3744, 0.5031, 0.375, 0.503, 0.3748, 0.5023, 0.3741, 0.5025, 0.375, 0.503, 0.3827, 0.503, 0.3827, 0.5023, 0.3748, 0.5023, 0.3827, 0.503, 0.3875, 0.503, 0.3875, 0.5023, 0.3827, 0.5023, 0.6265, 0.502, 0.6263, 0.5019, 0.6259, 0.5025, 0.6262, 0.5026, 0.6263, 0.5019, 0.6254, 0.5017, 0.6252, 0.5023, 0.6259, 0.5025, 0.6254, 0.5017, 0.6173, 0.5017, 0.6173, 0.5023, 0.6252, 0.5023, 0.6173, 0.5017, 0.6125, 0.5017, 0.6125, 0.5023, 0.6173, 0.5023, 0.3738, 0.5026, 0.3741, 0.5025, 0.3737, 0.5019, 0.3735, 0.502, 0.3741, 0.5025, 0.3748, 0.5023, 0.3746, 0.5017, 0.3737, 0.5019, 0.3748, 0.5023, 0.3827, 0.5023, 0.3827, 0.5017, 0.3746, 0.5017, 0.3827, 0.5023, 0.3875, 0.5023, 0.3875, 0.5017, 0.3827, 0.5017, 0.6271, 0.5015, 0.6268, 0.5014, 0.6263, 0.5019, 0.6265, 0.502, 0.6268, 0.5014, 0.6257, 0.5006, 0.6254, 0.5017, 0.6263, 0.5019, 0.6257, 0.5006, 0.6173, 0.5, 0.6173, 0.5017, 0.6254, 0.5017, 0.6173, 0.5, 0.6125, 0.5, 0.6125, 0.5017, 0.6173, 0.5017, 0.3735, 0.502, 0.3737, 0.5019, 0.3732, 0.5014, 0.3729, 0.5015, 0.3737, 0.5019, 0.3746, 0.5017, 0.3743, 0.5006, 0.3732, 0.5014, 0.3746, 0.5017, 0.3827, 0.5017, 0.3827, 0.5, 0.3743, 0.5006, 0.3827, 0.5017, 0.3875, 0.5017, 0.3875, 0.5, 0.3827, 0.5, 0.6277, 0.5012, 0.6275, 0.501, 0.6268, 0.5014, 0.6271, 0.5015, 0.6275, 0.501, 0.6272, 0.5006, 0.6265, 0.5011, 0.6268, 0.5014, 0.625, 0.4978, 0.6173, 0.4978, 0.6173, 0.5, 0.625, 0.4999, 0.6173, 0.4978, 0.6125, 0.4978, 0.6125, 0.5, 0.6173, 0.5, 0.3729, 0.5015, 0.3732, 0.5014, 0.3725, 0.501, 0.3723, 0.5012, 0.3732, 0.5014, 0.3735, 0.5011, 0.3728, 0.5006, 0.3725, 0.501, 0.375, 0.4999, 0.3827, 0.5, 0.3827, 0.4978, 0.375, 0.4978, 0.3827, 0.5, 0.3875, 0.5, 0.3875, 0.4978, 0.3827, 0.4978, 0.6284, 0.5009, 0.6283, 0.5006, 0.6275, 0.501, 0.6277, 0.5012, 0.6283, 0.5006, 0.6281, 0.5003, 0.6272, 0.5006, 0.6275, 0.501, 0.625, 0.4969, 0.6173, 0.4969, 0.6173, 0.4978, 0.625, 0.4978, 0.6173, 0.4969, 0.6125, 0.4969, 0.6125, 0.4978, 0.6173, 0.4978, 0.3723, 0.5012, 0.3725, 0.501, 0.3717, 0.5006, 0.3716, 0.5009, 0.3725, 0.501, 0.3728, 0.5006, 0.3719, 0.5003, 0.3717, 0.5006, 0.375, 0.4978, 0.3827, 0.4978, 0.3827, 0.4969, 0.375, 0.4969, 0.3827, 0.4978, 0.3875, 0.4978, 0.3875, 0.4969, 0.3827, 0.4969, 0.6292, 0.5007, 0.6291, 0.5005, 0.6283, 0.5006, 0.6284, 0.5009, 0.6291, 0.5005, 0.629, 0.5001, 0.6281, 0.5003, 0.6283, 0.5006, 0.625, 0.496, 0.6173, 0.496, 0.6173, 0.4969, 0.625, 0.4969, 0.6173, 0.496, 0.6125, 0.496, 0.6125, 0.4969, 0.6173, 0.4969, 0.3716, 0.5009, 0.3717, 0.5006, 0.3709, 0.5005, 0.3708, 0.5007, 0.3717, 0.5006, 0.3719, 0.5003, 0.371, 0.5001, 0.3709, 0.5005, 0.375, 0.4969, 0.3827, 0.4969, 0.3827, 0.496, 0.375, 0.496, 0.3827, 0.4969, 0.3875, 0.4969, 0.3875, 0.496, 0.3827, 0.496, 0.63, 0.5006, 0.63, 0.5004, 0.6291, 0.5005, 0.6292, 0.5007, 0.63, 0.5004, 0.63, 0.5, 0.629, 0.5001, 0.6291, 0.5005, 0.625, 0.495, 0.6173, 0.495, 0.6173, 0.496, 0.625, 0.496, 0.6173, 0.495, 0.6125, 0.495, 0.6125, 0.496, 0.6173, 0.496, 0.3708, 0.5007, 0.3709, 0.5005, 0.37, 0.5004, 0.37, 0.5006, 0.3709, 0.5005, 0.371, 0.5001, 0.37, 0.5, 0.37, 0.5004, 0.375, 0.496, 0.3827, 0.496, 0.3827, 0.495, 0.375, 0.495, 0.3827, 0.496, 0.3875, 0.496, 0.3875, 0.495, 0.3827, 0.495, 0.6292, 0.7493, 0.6291, 0.7495, 0.63, 0.7496, 0.63, 0.7494, 0.6291, 0.7495, 0.629, 0.7499, 0.63, 0.75, 0.63, 0.7496, 0.625, 0.754, 0.6173, 0.754, 0.6173, 0.755, 0.625, 0.755, 0.6173, 0.754, 0.6125, 0.754, 0.6125, 0.755, 0.6173, 0.755, 0.37, 0.7494, 0.37, 0.7496, 0.3709, 0.7495, 0.3708, 0.7493, 0.37, 0.7496, 0.37, 0.75, 0.371, 0.7499, 0.3709, 0.7495, 0.375, 0.755, 0.3827, 0.755, 0.3827, 0.754, 0.375, 0.754, 0.3827, 0.755, 0.3875, 0.755, 0.3875, 0.754, 0.3827, 0.754, 0.6284, 0.7491, 0.6283, 0.7494, 0.6291, 0.7495, 0.6292, 0.7493, 0.6283, 0.7494, 0.6281, 0.7497, 0.629, 0.7499, 0.6291, 0.7495, 0.625, 0.7531, 0.6173, 0.7531, 0.6173, 0.754, 0.625, 0.754, 0.6173, 0.7531, 0.6125, 0.7531, 0.6125, 0.754, 0.6173, 0.754, 0.3708, 0.7493, 0.3709, 0.7495, 0.3717, 0.7494, 0.3716, 0.7491, 0.3709, 0.7495, 0.371, 0.7499, 0.3719, 0.7497, 0.3717, 0.7494, 0.375, 0.754, 0.3827, 0.754, 0.3827, 0.7531, 0.375, 0.7531, 0.3827, 0.754, 0.3875, 0.754, 0.3875, 0.7531, 0.3827, 0.7531, 0.6277, 0.7488, 0.6275, 0.749, 0.6283, 0.7494, 0.6284, 0.7491, 0.6275, 0.749, 0.6272, 0.7494, 0.6281, 0.7497, 0.6283, 0.7494, 0.625, 0.7522, 0.6173, 0.7522, 0.6173, 0.7531, 0.625, 0.7531, 0.6173, 0.7522, 0.6125, 0.7522, 0.6125, 0.7531, 0.6173, 0.7531, 0.3716, 0.7491, 0.3717, 0.7494, 0.3725, 0.749, 0.3723, 0.7488, 0.3717, 0.7494, 0.3719, 0.7497, 0.3728, 0.7494, 0.3725, 0.749, 0.375, 0.7531, 0.3827, 0.7531, 0.3827, 0.7522, 0.375, 0.7522, 0.3827, 0.7531, 0.3875, 0.7531, 0.3875, 0.7522, 0.3827, 0.7522, 0.6271, 0.7485, 0.6268, 0.7486, 0.6275, 0.749, 0.6277, 0.7488, 0.6268, 0.7486, 0.6265, 0.7489, 0.6272, 0.7494, 0.6275, 0.749, 0.625, 0.7501, 0.6173, 0.75, 0.6173, 0.7522, 0.625, 0.7522, 0.6173, 0.75, 0.6125, 0.75, 0.6125, 0.7522, 0.6173, 0.7522, 0.3723, 0.7488, 0.3725, 0.749, 0.3732, 0.7486, 0.3729, 0.7485, 0.3725, 0.749, 0.3728, 0.7494, 0.3735, 0.7489, 0.3732, 0.7486, 0.375, 0.7522, 0.3827, 0.7522, 0.3827, 0.75, 0.375, 0.7501, 0.3827, 0.7522, 0.3875, 0.7522, 0.3875, 0.75, 0.3827, 0.75, 0.6265, 0.748, 0.6263, 0.7481, 0.6268, 0.7486, 0.6271, 0.7485, 0.6263, 0.7481, 0.6254, 0.7483, 0.6257, 0.7494, 0.6268, 0.7486, 0.6254, 0.7483, 0.6173, 0.7483, 0.6173, 0.75, 0.6257, 0.7494, 0.6173, 0.7483, 0.6125, 0.7483, 0.6125, 0.75, 0.6173, 0.75, 0.3729, 0.7485, 0.3732, 0.7486, 0.3737, 0.7481, 0.3735, 0.748, 0.3732, 0.7486, 0.3743, 0.7494, 0.3746, 0.7483, 0.3737, 0.7481, 0.3743, 0.7494, 0.3827, 0.75, 0.3827, 0.7483, 0.3746, 0.7483, 0.3827, 0.75, 0.3875, 0.75, 0.3875, 0.7483, 0.3827, 0.7483, 0.6262, 0.7474, 0.6259, 0.7475, 0.6263, 0.7481, 0.6265, 0.748, 0.6259, 0.7475, 0.6252, 0.7477, 0.6254, 0.7483, 0.6263, 0.7481, 0.6252, 0.7477, 0.6173, 0.7477, 0.6173, 0.7483, 0.6254, 0.7483, 0.6173, 0.7477, 0.6125, 0.7477, 0.6125, 0.7483, 0.6173, 0.7483, 0.3735, 0.748, 0.3737, 0.7481, 0.3741, 0.7475, 0.3738, 0.7474, 0.3737, 0.7481, 0.3746, 0.7483, 0.3748, 0.7477, 0.3741, 0.7475, 0.3746, 0.7483, 0.3827, 0.7483, 0.3827, 0.7477, 0.3748, 0.7477, 0.3827, 0.7483, 0.3875, 0.7483, 0.3875, 0.7477, 0.3827, 0.7477, 0.6259, 0.7469, 0.6256, 0.7469, 0.6259, 0.7475, 0.6262, 0.7474, 0.6256, 0.7469, 0.625, 0.747, 0.6252, 0.7477, 0.6259, 0.7475, 0.625, 0.747, 0.6173, 0.747, 0.6173, 0.7477, 0.6252, 0.7477, 0.6173, 0.747, 0.6125, 0.747, 0.6125, 0.7477, 0.6173, 0.7477, 0.3738, 0.7474, 0.3741, 0.7475, 0.3744, 0.7469, 0.3741, 0.7469, 0.3741, 0.7475, 0.3748, 0.7477, 0.375, 0.747, 0.3744, 0.7469, 0.3748, 0.7477, 0.3827, 0.7477, 0.3827, 0.747, 0.375, 0.747, 0.3827, 0.7477, 0.3875, 0.7477, 0.3875, 0.747, 0.3827, 0.747, 0.6258, 0.7462, 0.6255, 0.7462, 0.6256, 0.7469, 0.6259, 0.7469, 0.6255, 0.7462, 0.625, 0.7462, 0.625, 0.747, 0.6256, 0.7469, 0.625, 0.7462, 0.6173, 0.7463, 0.6173, 0.747, 0.625, 0.747, 0.6173, 0.7463, 0.6125, 0.7462, 0.6125, 0.747, 0.6173, 0.747, 0.3741, 0.7469, 0.3744, 0.7469, 0.3745, 0.7462, 0.3742, 0.7462, 0.3744, 0.7469, 0.375, 0.747, 0.375, 0.7463, 0.3745, 0.7462, 0.375, 0.747, 0.3827, 0.747, 0.3827, 0.7463, 0.375, 0.7463, 0.3827, 0.747, 0.3875, 0.747, 0.3875, 0.7462, 0.3827, 0.7463, 0.3875, 0.00375, 0.3827, 0.003752, 0.3827, 0.2462, 0.3875, 0.2463, 0.3827, 0.003752, 0.375, 0.003759, 0.375, 0.2462, 0.3827, 0.2462, 0.125, 0.7462, 0.1255, 0.7462, 0.1255, 0.5038, 0.125, 0.5038, 0.1255, 0.7462, 0.1258, 0.7462, 0.1258, 0.5038, 0.1255, 0.5038, 0.3875, 0.255, 0.3827, 0.255, 0.3827, 0.495, 0.3875, 0.495, 0.3827, 0.255, 0.375, 0.255, 0.375, 0.495, 0.3827, 0.495, 0.13, 0.5, 0.13, 0.5004, 0.37, 0.5004, 0.37, 0.5, 0.13, 0.5004, 0.13, 0.5006, 0.37, 0.5006, 0.37, 0.5004, 0.3875, 0.5037, 0.3827, 0.5037, 0.3827, 0.7463, 0.3875, 0.7462, 0.3827, 0.5037, 0.375, 0.5038, 0.375, 0.7463, 0.3827, 0.7463, 0.375, 0.5038, 0.3745, 0.5038, 0.3745, 0.7462, 0.375, 0.7463, 0.3745, 0.5038, 0.3742, 0.5038, 0.3742, 0.7462, 0.3745, 0.7462, 0.3875, 0.755, 0.3827, 0.755, 0.3827, 0.995, 0.3875, 0.995, 0.3827, 0.755, 0.375, 0.755, 0.375, 0.995, 0.3827, 0.995, 0.37, 0.75, 0.37, 0.7496, 0.13, 0.7496, 0.13, 0.75, 0.37, 0.7496, 0.37, 0.7494, 0.13, 0.7494, 0.13, 0.7496, 0.8742, 0.7462, 0.8745, 0.7462, 0.8745, 0.5038, 0.8742, 0.5038, 0.8745, 0.7462, 0.875, 0.7462, 0.875, 0.5038, 0.8745, 0.5038, 0.625, 0.003759, 0.6173, 0.003752, 0.6173, 0.2462, 0.625, 0.2462, 0.6173, 0.003752, 0.6125, 0.00375, 0.6125, 0.2463, 0.6173, 0.2462, 0.63, 0.7494, 0.63, 0.7496, 0.87, 0.7496, 0.87, 0.7494, 0.63, 0.7496, 0.63, 0.75, 0.87, 0.75, 0.87, 0.7496, 0.625, 0.755, 0.6173, 0.755, 0.6173, 0.995, 0.625, 0.995, 0.6173, 0.755, 0.6125, 0.755, 0.6125, 0.995, 0.6173, 0.995, 0.6125, 0.7462, 0.6173, 0.7463, 0.6173, 0.5038, 0.6125, 0.5038, 0.6173, 0.7463, 0.625, 0.7462, 0.625, 0.5038, 0.6173, 0.5038, 0.625, 0.7462, 0.6255, 0.7462, 0.6255, 0.5038, 0.625, 0.5038, 0.6255, 0.7462, 0.6258, 0.7462, 0.6258, 0.5038, 0.6255, 0.5038, 0.6125, 0.495, 0.6173, 0.495, 0.6173, 0.255, 0.6125, 0.255, 0.6173, 0.495, 0.625, 0.495, 0.625, 0.255, 0.6173, 0.255, 0.63, 0.5, 0.63, 0.5004, 0.87, 0.5004, 0.87, 0.5, 0.63, 0.5004, 0.63, 0.5006, 0.87, 0.5006, 0.87, 0.5004, 0.1258, 0.5038, 0.1258, 0.7462, 0.1259, 0.7469, 0.1262, 0.7474, 0.1265, 0.748, 0.1271, 0.7485, 0.1277, 0.7488, 0.1284, 0.7491, 0.1292, 0.7493, 0.13, 0.7494, 0.37, 0.7494, 0.3708, 0.7493, 0.3716, 0.7491, 0.3723, 0.7488, 0.3729, 0.7485, 0.3735, 0.748, 0.3738, 0.7474, 0.3741, 0.7469, 0.3742, 0.7462, 0.3742, 0.5038, 0.3741, 0.5031, 0.3738, 0.5026, 0.3735, 0.502, 0.3729, 0.5015, 0.3723, 0.5012, 0.3716, 0.5009, 0.3708, 0.5007, 0.37, 0.5006, 0.13, 0.5006, 0.1292, 0.5007, 0.1284, 0.5009, 0.1277, 0.5012, 0.1271, 0.5015, 0.1265, 0.502, 0.1262, 0.5026, 0.1259, 0.5031])
me_cube_001.use_remesh_fix_poles = True
me_cube_001.use_remesh_preserve_attributes = False
me_cube_001.update()
me_plane = bpy.data.meshes.new('Plane')
me_plane.from_pydata([(-1.575, -1.6, -0.0141), (-1.6, -1.575, -0.0141), (-1.58, -1.6, -0.0141), (-1.585, -1.598, -0.0141), (-1.589, -1.596, -0.0141), (-1.593, -1.593, -0.0141), (-1.596, -1.589, -0.0141), (-1.598, -1.585, -0.0141), (-1.6, -1.58, -0.0141), (1.6, -1.575, -0.0141), (1.575, -1.6, -0.0141), (1.6, -1.58, -0.0141), (1.598, -1.585, -0.0141), (1.596, -1.589, -0.0141), (1.593, -1.593, -0.0141), (1.589, -1.596, -0.0141), (1.585, -1.598, -0.0141), (1.58, -1.6, -0.0141), (-1.575, 1.6, -0.0141), (-1.6, 1.575, -0.0141), (-1.58, 1.6, -0.0141), (-1.585, 1.598, -0.0141), (-1.589, 1.596, -0.0141), (-1.593, 1.593, -0.0141), (-1.596, 1.589, -0.0141), (-1.598, 1.585, -0.0141), (-1.6, 1.58, -0.0141), (1.575, 1.6, -0.0141), (1.6, 1.575, -0.0141), (1.58, 1.6, -0.0141), (1.585, 1.598, -0.0141), (1.589, 1.596, -0.0141), (1.593, 1.593, -0.0141), (1.596, 1.589, -0.0141), (1.598, 1.585, -0.0141), (1.6, 1.58, -0.0141)], [], [(1, 8, 7, 6, 5, 4, 3, 2, 0, 10, 17, 16, 15, 14, 13, 12, 11, 9, 28, 35, 34, 33, 32, 31, 30, 29, 27, 18, 20, 21, 22, 23, 24, 25, 26, 19)])
me_plane.polygons.foreach_set('use_smooth', [True] * 1)
_uv = me_plane.uv_layers.new(name='UVMap')
_uv.uv.foreach_set('vector', [0.0, 0.005618, 0.0001501, 0.004522, 0.0005947, 0.003468, 0.001317, 0.002497, 0.002288, 0.001645, 0.003472, 0.0009468, 0.004823, 0.0004277, 0.006288, 0.000108, 0.007812, 0.0, 0.9922, 0.0, 0.9937, 0.000108, 0.9952, 0.0004277, 0.9965, 0.0009468, 0.9977, 0.001645, 0.9987, 0.002497, 0.9994, 0.003468, 0.9998, 0.004522, 1.0, 0.005618, 1.0, 0.9944, 0.9998, 0.9955, 0.9994, 0.9965, 0.9987, 0.9975, 0.9977, 0.9984, 0.9965, 0.9991, 0.9952, 0.9996, 0.9937, 0.9999, 0.9922, 1.0, 0.007812, 1.0, 0.006288, 0.9999, 0.004823, 0.9996, 0.003472, 0.9991, 0.002288, 0.9984, 0.001317, 0.9975, 0.0005947, 0.9965, 0.0001501, 0.9955, 0.0, 0.9944])
me_plane.use_remesh_fix_poles = True
me_plane.use_remesh_preserve_attributes = False
me_plane.update()

# ---- objects
ob_card = bpy.data.objects.new('card', me_cube_001)
ob_empty = bpy.data.objects.new('Empty', None)
ob_image = bpy.data.objects.new('image', me_plane)

# ---- transforms, parenting, visibility, modifiers, constraints
ob_card.location = (8.941e-08, 1.788e-07, -4.739e-09)
_m = ob_card.modifiers.new('Auto Smooth', 'NODES')
_m.node_group = ng_auto_smooth
_gi = [s.identifier for s in ng_auto_smooth.interface.items_tree if s.item_type == 'SOCKET' and s.in_out == 'INPUT']
_m[_gi[1]] = 0.5236  # Angle
ob_empty.location = (0.0, 0.0, 0.0)
ob_empty.empty_display_type = 'IMAGE'
ob_empty.empty_display_size = 5.0
ob_image.location = (0.0, 0.0, 0.1401)

# ---- collection membership
col_collection.objects.link(ob_card)
col_collection.objects.link(ob_empty)
col_collection.objects.link(ob_image)

# ---- scene / render settings (as saved in the file)
scene.frame_start = 1; scene.frame_end = 250; scene.frame_set(1)
scene.render.engine = 'BLENDER_EEVEE_NEXT'
scene.cycles.sampling_pattern = 'TABULATED_SOBOL'
scene.cycles.use_light_tree = False
scene.view_settings.view_transform = 'Filmic'
bpy.context.view_layer.update()

# ---- added for rendering (the .blend has no active camera and no usable light): camera, sun
cam_auto = bpy.data.cameras.new('AutoCamera')
cam_auto.lens = 50.0
cam_auto.sensor_width = 36.0
cam_auto.clip_end = 1000.0
ob_auto_camera = bpy.data.objects.new('AutoCamera', cam_auto)
scene.collection.objects.link(ob_auto_camera)
ob_auto_camera.location = (4.91291, -5.89549, 3.93083)
ob_auto_camera.rotation_euler = (1.09748, -7.21219e-08, 0.694738)
scene.camera = ob_auto_camera
light_auto_sun = bpy.data.lights.new('AutoSun', 'SUN')
light_auto_sun.energy = 3.0
light_auto_sun.angle = 0.0523599
ob_auto_sun = bpy.data.objects.new('AutoSun', light_auto_sun)
scene.collection.objects.link(ob_auto_sun)
ob_auto_sun.rotation_euler = (0.872665, 0.174533, 0.523599)
bpy.context.view_layer.update()

